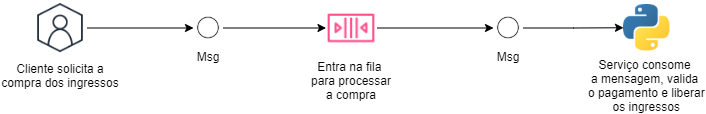

The diagram above was exported from draw.io. Its source (the exported page's mxGraphModel, read from the mxfile embedded in the PNG):
<mxGraphModel dx="2062" dy="822" grid="1" gridSize="10" guides="1" tooltips="1" connect="1" arrows="1" fold="1" page="1" pageScale="1" pageWidth="827" pageHeight="1169" math="0" shadow="0">
  <root>
    <mxCell id="0" />
    <mxCell id="1" parent="0" />
    <mxCell id="sGe217c3ftUZDgBDViOD-9" style="edgeStyle=orthogonalEdgeStyle;rounded=0;orthogonalLoop=1;jettySize=auto;html=1;exitX=1;exitY=0.5;exitDx=0;exitDy=0;" edge="1" parent="1" source="sGe217c3ftUZDgBDViOD-2" target="sGe217c3ftUZDgBDViOD-6">
      <mxGeometry relative="1" as="geometry" />
    </mxCell>
    <mxCell id="sGe217c3ftUZDgBDViOD-2" value="Cliente solicita a &#10;compra dos ingressos" style="shape=image;verticalLabelPosition=bottom;labelBackgroundColor=#ffffff;verticalAlign=top;aspect=fixed;imageAspect=0;image=data:image/png,(base64 omitted: 4068 chars);" vertex="1" parent="1">
      <mxGeometry x="95" y="366.5" width="54" height="54" as="geometry" />
    </mxCell>
    <mxCell id="sGe217c3ftUZDgBDViOD-11" style="edgeStyle=orthogonalEdgeStyle;rounded=0;orthogonalLoop=1;jettySize=auto;html=1;exitX=1;exitY=0.5;exitDx=0;exitDy=0;entryX=0;entryY=0.5;entryDx=0;entryDy=0;" edge="1" parent="1" source="sGe217c3ftUZDgBDViOD-3" target="sGe217c3ftUZDgBDViOD-8">
      <mxGeometry relative="1" as="geometry" />
    </mxCell>
    <mxCell id="sGe217c3ftUZDgBDViOD-3" value="Entra na fila &#10;para processar&#10;a compra" style="shape=image;verticalLabelPosition=bottom;labelBackgroundColor=#ffffff;verticalAlign=top;aspect=fixed;imageAspect=0;image=data:image/png,(base64 omitted: 1368 chars);" vertex="1" parent="1">
      <mxGeometry x="387.5" y="368" width="51" height="51" as="geometry" />
    </mxCell>
    <mxCell id="sGe217c3ftUZDgBDViOD-4" value="Serviço consome &#10;a mensagem, valida &#10;o pagamento e liberar&#10;os ingressos" style="shape=image;verticalLabelPosition=bottom;labelBackgroundColor=#ffffff;verticalAlign=top;aspect=fixed;imageAspect=0;image=https://upload.wikimedia.org/wikipedia/commons/thumb/c/c3/Python-logo-notext.svg/1200px-Python-logo-notext.svg.png;" vertex="1" parent="1">
      <mxGeometry x="685" y="370" width="46.5" height="46.5" as="geometry" />
    </mxCell>
    <mxCell id="sGe217c3ftUZDgBDViOD-10" style="edgeStyle=orthogonalEdgeStyle;rounded=0;orthogonalLoop=1;jettySize=auto;html=1;exitX=1;exitY=0.5;exitDx=0;exitDy=0;entryX=0;entryY=0.5;entryDx=0;entryDy=0;" edge="1" parent="1" source="sGe217c3ftUZDgBDViOD-6" target="sGe217c3ftUZDgBDViOD-3">
      <mxGeometry relative="1" as="geometry" />
    </mxCell>
    <mxCell id="sGe217c3ftUZDgBDViOD-6" value="Msg" style="shape=image;verticalLabelPosition=bottom;labelBackgroundColor=#ffffff;verticalAlign=top;aspect=fixed;imageAspect=0;image=https://static.thenounproject.com/png/105013-200.png;" vertex="1" parent="1">
      <mxGeometry x="255" y="378.5" width="30" height="30" as="geometry" />
    </mxCell>
    <mxCell id="sGe217c3ftUZDgBDViOD-12" style="edgeStyle=orthogonalEdgeStyle;rounded=0;orthogonalLoop=1;jettySize=auto;html=1;exitX=1;exitY=0.5;exitDx=0;exitDy=0;entryX=0;entryY=0.5;entryDx=0;entryDy=0;" edge="1" parent="1" source="sGe217c3ftUZDgBDViOD-8" target="sGe217c3ftUZDgBDViOD-4">
      <mxGeometry relative="1" as="geometry" />
    </mxCell>
    <mxCell id="sGe217c3ftUZDgBDViOD-8" value="Msg" style="shape=image;verticalLabelPosition=bottom;labelBackgroundColor=#ffffff;verticalAlign=top;aspect=fixed;imageAspect=0;image=https://static.thenounproject.com/png/105013-200.png;" vertex="1" parent="1">
      <mxGeometry x="555" y="378.5" width="30" height="30" as="geometry" />
    </mxCell>
  </root>
</mxGraphModel>